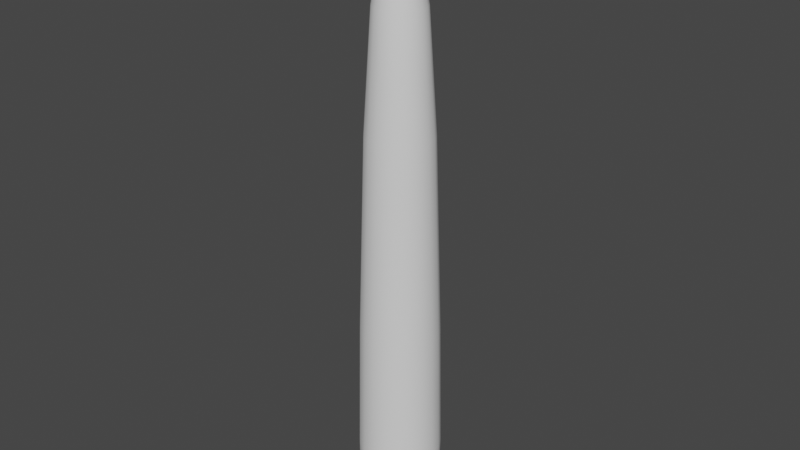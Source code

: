 # Source: tentacle.blend  (saved by Blender 3.4.6; exported with 4.5.12 LTS)
import bpy
from mathutils import Matrix  # noqa: F401  (used for matrix-valued properties, if any)

bpy.ops.wm.read_factory_settings(use_empty=True)
scene = bpy.context.scene
scene.name = 'Scene'

# ---- collections
col_collection = bpy.data.collections.new('Collection'); scene.collection.children.link(col_collection)

# ---- world
world_world = bpy.data.worlds.new('World'); scene.world = world_world
world_world.use_nodes = True; world_world.node_tree.nodes.clear()
_N = world_world.node_tree.nodes; _L = world_world.node_tree.links
n0 = _N.new('ShaderNodeOutputWorld'); n0.name = 'World Output'; n0.location = (300, 300)
n1 = _N.new('ShaderNodeBackground'); n1.name = 'Background'; n1.location = (10, 300)
n1.inputs[0].default_value = (0.05088, 0.05088, 0.05088, 1.0)
_L.new(n1.outputs[0], n0.inputs[0])
n0.is_active_output = True
world_world.color = (0.05088, 0.05088, 0.05088)
world_world.use_sun_shadow = False
world_world.sun_shadow_jitter_overblur = 0.0

# ---- meshes
me_cylinder = bpy.data.meshes.new('Cylinder')
me_cylinder.from_pydata([(-3.68e-10, 0.24, 0.0), (1.354e-10, -4.22e-11, 3.472), (0.07415, 0.2282, 0.0), (0.141, 0.1941, 0.0), (0.1941, 0.141, 0.0), (0.2282, 0.07415, 0.0), (0.24, 6.485e-10, 0.0), (0.2282, -0.07415, 0.0), (0.1941, -0.141, 0.0), (0.141, -0.1941, 0.0), (0.07415, -0.2282, 0.0), (-3.68e-10, -0.24, 0.0), (-0.07415, -0.2282, 0.0), (-0.141, -0.1941, 0.0), (-0.1941, -0.141, 0.0), (-0.2282, -0.07415, 0.0), (-0.24, 6.485e-10, 0.0), (-0.2282, 0.07415, 0.0), (-0.1941, 0.141, 0.0), (-0.141, 0.1941, 0.0), (-0.07415, 0.2282, 0.0), (-2.857e-11, 0.2201, 1.12), (-6.93e-10, 0.1845, 2.239), (0.05701, 0.1754, 2.239), (0.068, 0.2093, 1.12), (0.1084, 0.1492, 2.239), (0.1294, 0.178, 1.12), (0.1492, 0.1084, 2.239), (0.178, 0.1294, 1.12), (0.1754, 0.05701, 2.239), (0.2093, 0.068, 1.12), (0.1845, 2.857e-10, 2.239), (0.2201, 2.857e-10, 1.12), (0.1754, -0.05701, 2.239), (0.2093, -0.068, 1.12), (0.1492, -0.1084, 2.239), (0.178, -0.1294, 1.12), (0.1084, -0.1492, 2.239), (0.1294, -0.178, 1.12), (0.05701, -0.1754, 2.239), (0.068, -0.2093, 1.12), (-6.93e-10, -0.1845, 2.239), (-2.857e-11, -0.2201, 1.12), (-0.05701, -0.1754, 2.239), (-0.068, -0.2093, 1.12), (-0.1084, -0.1492, 2.239), (-0.1294, -0.178, 1.12), (-0.1492, -0.1084, 2.239), (-0.178, -0.1294, 1.12), (-0.1754, -0.05701, 2.239), (-0.2093, -0.068, 1.12), (-0.1845, 2.857e-10, 2.239), (-0.2201, 2.857e-10, 1.12), (-0.1754, 0.05701, 2.239), (-0.2093, 0.068, 1.12), (-0.1492, 0.1084, 2.239), (-0.178, 0.1294, 1.12), (-0.1084, 0.1492, 2.239), (-0.1294, 0.178, 1.12), (-0.05701, 0.1754, 2.239), (-0.068, 0.2093, 1.12), (0.04342, 0.1336, 2.899), (-1.514e-09, 0.1405, 2.899), (0.0826, 0.1137, 2.899), (0.1137, 0.0826, 2.899), (0.1336, 0.04342, 2.899), (0.1405, 2.857e-10, 2.899), (0.1336, -0.04342, 2.899), (0.1137, -0.0826, 2.899), (0.0826, -0.1137, 2.899), (0.04342, -0.1336, 2.899), (-1.514e-09, -0.1405, 2.899), (-0.04342, -0.1336, 2.899), (-0.0826, -0.1137, 2.899), (-0.1137, -0.0826, 2.899), (-0.1336, -0.04342, 2.899), (-0.1405, 2.857e-10, 2.899), (-0.1336, 0.04342, 2.899), (-0.1137, 0.0826, 2.899), (-0.0826, 0.1137, 2.899), (-0.04342, 0.1336, 2.899), (0.01555, 0.04784, 3.414), (1.455e-10, 0.05031, 3.414), (0.02957, 0.0407, 3.414), (0.0407, 0.02957, 3.414), (0.04784, 0.01555, 3.414), (0.05031, -1.561e-10, 3.414), (0.04784, -0.01555, 3.414), (0.0407, -0.02957, 3.414), (0.02957, -0.0407, 3.414), (0.01555, -0.04784, 3.414), (1.455e-10, -0.05031, 3.414), (-0.01555, -0.04784, 3.414), (-0.02957, -0.0407, 3.414), (-0.0407, -0.02957, 3.414), (-0.04784, -0.01555, 3.414), (-0.05031, -1.561e-10, 3.414), (-0.04784, 0.01555, 3.414), (-0.0407, 0.02957, 3.414), (-0.02957, 0.0407, 3.414), (-0.01555, 0.04784, 3.414), (-1.615e-10, 0.2129, 1.343), (-2.943e-10, 0.2058, 1.567), (-4.272e-10, 0.1987, 1.791), (-5.601e-10, 0.1916, 2.015), (0.05921, 0.1822, 2.015), (0.06141, 0.189, 1.791), (0.0636, 0.1958, 1.567), (0.0658, 0.2025, 1.343), (0.1126, 0.155, 2.015), (0.1168, 0.1608, 1.791), (0.121, 0.1665, 1.567), (0.1252, 0.1723, 1.343), (0.155, 0.1126, 2.015), (0.1608, 0.1168, 1.791), (0.1665, 0.121, 1.567), (0.1723, 0.1252, 1.343), (0.1822, 0.05921, 2.015), (0.189, 0.06141, 1.791), (0.1958, 0.0636, 1.567), (0.2025, 0.0658, 1.343), (0.1916, 2.857e-10, 2.015), (0.1987, 2.857e-10, 1.791), (0.2058, 2.857e-10, 1.567), (0.2129, 2.857e-10, 1.343), (0.1822, -0.05921, 2.015), (0.189, -0.06141, 1.791), (0.1958, -0.0636, 1.567), (0.2025, -0.0658, 1.343), (0.155, -0.1126, 2.015), (0.1608, -0.1168, 1.791), (0.1665, -0.121, 1.567), (0.1723, -0.1252, 1.343), (0.1126, -0.155, 2.015), (0.1168, -0.1608, 1.791), (0.121, -0.1665, 1.567), (0.1252, -0.1723, 1.343), (0.05921, -0.1822, 2.015), (0.06141, -0.189, 1.791), (0.0636, -0.1958, 1.567), (0.0658, -0.2025, 1.343), (-5.601e-10, -0.1916, 2.015), (-4.272e-10, -0.1987, 1.791), (-2.943e-10, -0.2058, 1.567), (-1.615e-10, -0.2129, 1.343), (-0.05921, -0.1822, 2.015), (-0.06141, -0.189, 1.791), (-0.0636, -0.1958, 1.567), (-0.0658, -0.2025, 1.343), (-0.1126, -0.155, 2.015), (-0.1168, -0.1608, 1.791), (-0.121, -0.1665, 1.567), (-0.1252, -0.1723, 1.343), (-0.155, -0.1126, 2.015), (-0.1608, -0.1168, 1.791), (-0.1665, -0.121, 1.567), (-0.1723, -0.1252, 1.343), (-0.1822, -0.05921, 2.015), (-0.189, -0.06141, 1.791), (-0.1958, -0.0636, 1.567), (-0.2025, -0.0658, 1.343), (-0.1916, 2.857e-10, 2.015), (-0.1987, 2.857e-10, 1.791), (-0.2058, 2.857e-10, 1.567), (-0.2129, 2.857e-10, 1.343), (-0.1822, 0.05921, 2.015), (-0.189, 0.06141, 1.791), (-0.1958, 0.0636, 1.567), (-0.2025, 0.0658, 1.343), (-0.155, 0.1126, 2.015), (-0.1608, 0.1168, 1.791), (-0.1665, 0.121, 1.567), (-0.1723, 0.1252, 1.343), (-0.1126, 0.155, 2.015), (-0.1168, 0.1608, 1.791), (-0.121, 0.1665, 1.567), (-0.1252, 0.1723, 1.343), (-0.05921, 0.1822, 2.015), (-0.06141, 0.189, 1.791), (-0.0636, 0.1958, 1.567), (-0.0658, 0.2025, 1.343), (-1.103e-09, 0.1625, 2.569), (0.05021, 0.1545, 2.569), (0.09551, 0.1315, 2.569), (0.1315, 0.09551, 2.569), (0.1545, 0.05021, 2.569), (0.1625, 2.857e-10, 2.569), (0.1545, -0.05021, 2.569), (0.1315, -0.09551, 2.569), (0.09551, -0.1315, 2.569), (0.05021, -0.1545, 2.569), (-1.103e-09, -0.1625, 2.569), (-0.05021, -0.1545, 2.569), (-0.09551, -0.1315, 2.569), (-0.1315, -0.09551, 2.569), (-0.1545, -0.05021, 2.569), (-0.1625, 2.857e-10, 2.569), (-0.1545, 0.05021, 2.569), (-0.1315, 0.09551, 2.569), (-0.09551, 0.1315, 2.569), (-0.05021, 0.1545, 2.569), (0.07005, 0.2156, 0.7463), (0.0721, 0.2219, 0.3732), (0.1333, 0.1834, 0.7463), (0.1371, 0.1888, 0.3732), (0.1834, 0.1333, 0.7463), (0.1888, 0.1371, 0.3732), (0.2156, 0.07005, 0.7463), (0.2219, 0.0721, 0.3732), (0.2267, 4.066e-10, 0.7463), (0.2333, 5.275e-10, 0.3732), (0.2156, -0.07005, 0.7463), (0.2219, -0.0721, 0.3732), (0.1834, -0.1333, 0.7463), (0.1888, -0.1371, 0.3732), (0.1333, -0.1834, 0.7463), (0.1371, -0.1888, 0.3732), (0.07005, -0.2156, 0.7463), (0.0721, -0.2219, 0.3732), (-1.417e-10, -0.2267, 0.7463), (-2.549e-10, -0.2333, 0.3732), (-0.07005, -0.2156, 0.7463), (-0.0721, -0.2219, 0.3732), (-0.1333, -0.1834, 0.7463), (-0.1371, -0.1888, 0.3732), (-0.1834, -0.1333, 0.7463), (-0.1888, -0.1371, 0.3732), (-0.2156, -0.07005, 0.7463), (-0.2219, -0.0721, 0.3732), (-0.2267, 4.066e-10, 0.7463), (-0.2333, 5.275e-10, 0.3732), (-0.2156, 0.07005, 0.7463), (-0.2219, 0.0721, 0.3732), (-0.1834, 0.1333, 0.7463), (-0.1888, 0.1371, 0.3732), (-0.1333, 0.1834, 0.7463), (-0.1371, 0.1888, 0.3732), (-0.07005, 0.2156, 0.7463), (-0.0721, 0.2219, 0.3732), (-2.549e-10, 0.2333, 0.3732), (-1.417e-10, 0.2267, 0.7463), (-6.841e-10, 0.09541, 3.157), (0.02948, 0.09074, 3.157), (0.05608, 0.07719, 3.157), (0.07719, 0.05608, 3.157), (0.09074, 0.02948, 3.157), (0.09541, 6.479e-11, 3.157), (0.09074, -0.02948, 3.157), (0.07719, -0.05608, 3.157), (0.05608, -0.07719, 3.157), (0.02948, -0.09074, 3.157), (-6.841e-10, -0.09541, 3.157), (-0.02948, -0.09074, 3.157), (-0.05608, -0.07719, 3.157), (-0.07719, -0.05608, 3.157), (-0.09074, -0.02948, 3.157), (-0.09541, 6.479e-11, 3.157), (-0.09074, 0.02948, 3.157), (-0.07719, 0.05608, 3.157), (-0.05608, 0.07719, 3.157), (-0.02948, 0.09074, 3.157)], [], [(181, 62, 61, 182), (182, 61, 63, 183), (183, 63, 64, 184), (184, 64, 65, 185), (185, 65, 66, 186), (186, 66, 67, 187), (187, 67, 68, 188), (188, 68, 69, 189), (189, 69, 70, 190), (190, 70, 71, 191), (191, 71, 72, 192), (192, 72, 73, 193), (193, 73, 74, 194), (194, 74, 75, 195), (195, 75, 76, 196), (196, 76, 77, 197), (197, 77, 78, 198), (198, 78, 79, 199), (199, 79, 80, 200), (200, 80, 62, 181), (0, 2, 3, 4, 5, 6, 7, 8, 9, 10, 11, 12, 13, 14, 15, 16, 17, 18, 19, 20), (237, 60, 21, 240), (177, 59, 22, 104), (235, 58, 60, 237), (173, 57, 59, 177), (233, 56, 58, 235), (169, 55, 57, 173), (231, 54, 56, 233), (165, 53, 55, 169), (229, 52, 54, 231), (161, 51, 53, 165), (227, 50, 52, 229), (157, 49, 51, 161), (225, 48, 50, 227), (153, 47, 49, 157), (223, 46, 48, 225), (149, 45, 47, 153), (221, 44, 46, 223), (145, 43, 45, 149), (219, 42, 44, 221), (141, 41, 43, 145), (217, 40, 42, 219), (137, 39, 41, 141), (215, 38, 40, 217), (133, 37, 39, 137), (213, 36, 38, 215), (129, 35, 37, 133), (211, 34, 36, 213), (125, 33, 35, 129), (209, 32, 34, 211), (121, 31, 33, 125), (207, 30, 32, 209), (117, 29, 31, 121), (205, 28, 30, 207), (113, 27, 29, 117), (203, 26, 28, 205), (109, 25, 27, 113), (201, 24, 26, 203), (105, 23, 25, 109), (240, 21, 24, 201), (104, 22, 23, 105), (241, 242, 61, 62), (242, 243, 63, 61), (243, 244, 64, 63), (244, 245, 65, 64), (245, 246, 66, 65), (246, 247, 67, 66), (247, 248, 68, 67), (248, 249, 69, 68), (249, 250, 70, 69), (250, 251, 71, 70), (251, 252, 72, 71), (252, 253, 73, 72), (253, 254, 74, 73), (254, 255, 75, 74), (255, 256, 76, 75), (256, 257, 77, 76), (257, 258, 78, 77), (258, 259, 79, 78), (259, 260, 80, 79), (260, 241, 62, 80), (1, 81, 82), (1, 83, 81), (1, 84, 83), (1, 85, 84), (1, 86, 85), (1, 87, 86), (1, 88, 87), (1, 89, 88), (1, 90, 89), (1, 91, 90), (1, 92, 91), (1, 93, 92), (1, 94, 93), (1, 95, 94), (1, 96, 95), (1, 97, 96), (1, 98, 97), (1, 99, 98), (1, 100, 99), (1, 82, 100), (21, 101, 108, 24), (101, 102, 107, 108), (102, 103, 106, 107), (103, 104, 105, 106), (24, 108, 112, 26), (108, 107, 111, 112), (107, 106, 110, 111), (106, 105, 109, 110), (26, 112, 116, 28), (112, 111, 115, 116), (111, 110, 114, 115), (110, 109, 113, 114), (28, 116, 120, 30), (116, 115, 119, 120), (115, 114, 118, 119), (114, 113, 117, 118), (30, 120, 124, 32), (120, 119, 123, 124), (119, 118, 122, 123), (118, 117, 121, 122), (32, 124, 128, 34), (124, 123, 127, 128), (123, 122, 126, 127), (122, 121, 125, 126), (34, 128, 132, 36), (128, 127, 131, 132), (127, 126, 130, 131), (126, 125, 129, 130), (36, 132, 136, 38), (132, 131, 135, 136), (131, 130, 134, 135), (130, 129, 133, 134), (38, 136, 140, 40), (136, 135, 139, 140), (135, 134, 138, 139), (134, 133, 137, 138), (40, 140, 144, 42), (140, 139, 143, 144), (139, 138, 142, 143), (138, 137, 141, 142), (42, 144, 148, 44), (144, 143, 147, 148), (143, 142, 146, 147), (142, 141, 145, 146), (44, 148, 152, 46), (148, 147, 151, 152), (147, 146, 150, 151), (146, 145, 149, 150), (46, 152, 156, 48), (152, 151, 155, 156), (151, 150, 154, 155), (150, 149, 153, 154), (48, 156, 160, 50), (156, 155, 159, 160), (155, 154, 158, 159), (154, 153, 157, 158), (50, 160, 164, 52), (160, 159, 163, 164), (159, 158, 162, 163), (158, 157, 161, 162), (52, 164, 168, 54), (164, 163, 167, 168), (163, 162, 166, 167), (162, 161, 165, 166), (54, 168, 172, 56), (168, 167, 171, 172), (167, 166, 170, 171), (166, 165, 169, 170), (56, 172, 176, 58), (172, 171, 175, 176), (171, 170, 174, 175), (170, 169, 173, 174), (58, 176, 180, 60), (176, 175, 179, 180), (175, 174, 178, 179), (174, 173, 177, 178), (60, 180, 101, 21), (180, 179, 102, 101), (179, 178, 103, 102), (178, 177, 104, 103), (59, 200, 181, 22), (57, 199, 200, 59), (55, 198, 199, 57), (53, 197, 198, 55), (51, 196, 197, 53), (49, 195, 196, 51), (47, 194, 195, 49), (45, 193, 194, 47), (43, 192, 193, 45), (41, 191, 192, 43), (39, 190, 191, 41), (37, 189, 190, 39), (35, 188, 189, 37), (33, 187, 188, 35), (31, 186, 187, 33), (29, 185, 186, 31), (27, 184, 185, 29), (25, 183, 184, 27), (23, 182, 183, 25), (22, 181, 182, 23), (0, 239, 202, 2), (239, 240, 201, 202), (2, 202, 204, 3), (202, 201, 203, 204), (3, 204, 206, 4), (204, 203, 205, 206), (4, 206, 208, 5), (206, 205, 207, 208), (5, 208, 210, 6), (208, 207, 209, 210), (6, 210, 212, 7), (210, 209, 211, 212), (7, 212, 214, 8), (212, 211, 213, 214), (8, 214, 216, 9), (214, 213, 215, 216), (9, 216, 218, 10), (216, 215, 217, 218), (10, 218, 220, 11), (218, 217, 219, 220), (11, 220, 222, 12), (220, 219, 221, 222), (12, 222, 224, 13), (222, 221, 223, 224), (13, 224, 226, 14), (224, 223, 225, 226), (14, 226, 228, 15), (226, 225, 227, 228), (15, 228, 230, 16), (228, 227, 229, 230), (16, 230, 232, 17), (230, 229, 231, 232), (17, 232, 234, 18), (232, 231, 233, 234), (18, 234, 236, 19), (234, 233, 235, 236), (19, 236, 238, 20), (236, 235, 237, 238), (20, 238, 239, 0), (238, 237, 240, 239), (100, 82, 241, 260), (99, 100, 260, 259), (98, 99, 259, 258), (97, 98, 258, 257), (96, 97, 257, 256), (95, 96, 256, 255), (94, 95, 255, 254), (93, 94, 254, 253), (92, 93, 253, 252), (91, 92, 252, 251), (90, 91, 251, 250), (89, 90, 250, 249), (88, 89, 249, 248), (87, 88, 248, 247), (86, 87, 247, 246), (85, 86, 246, 245), (84, 85, 245, 244), (83, 84, 244, 243), (81, 83, 243, 242), (82, 81, 242, 241)])
me_cylinder.polygons.foreach_set('use_smooth', [True] * 261)
_uv = me_cylinder.uv_layers.new(name='UVMap')
_uv.uv.foreach_set('vector', [1.0, 0.9167, 1.0, 1.0, 0.95, 1.0, 0.95, 0.9167, 0.95, 0.9167, 0.95, 1.0, 0.9, 1.0, 0.9, 0.9167, 0.9, 0.9167, 0.9, 1.0, 0.85, 1.0, 0.85, 0.9167, 0.85, 0.9167, 0.85, 1.0, 0.8, 1.0, 0.8, 0.9167, 0.8, 0.9167, 0.8, 1.0, 0.75, 1.0, 0.75, 0.9167, 0.75, 0.9167, 0.75, 1.0, 0.7, 1.0, 0.7, 0.9167, 0.7, 0.9167, 0.7, 1.0, 0.65, 1.0, 0.65, 0.9167, 0.65, 0.9167, 0.65, 1.0, 0.6, 1.0, 0.6, 0.9167, 0.6, 0.9167, 0.6, 1.0, 0.55, 1.0, 0.55, 0.9167, 0.55, 0.9167, 0.55, 1.0, 0.5, 1.0, 0.5, 0.9167, 0.5, 0.9167, 0.5, 1.0, 0.45, 1.0, 0.45, 0.9167, 0.45, 0.9167, 0.45, 1.0, 0.4, 1.0, 0.4, 0.9167, 0.4, 0.9167, 0.4, 1.0, 0.35, 1.0, 0.35, 0.9167, 0.35, 0.9167, 0.35, 1.0, 0.3, 1.0, 0.3, 0.9167, 0.3, 0.9167, 0.3, 1.0, 0.25, 1.0, 0.25, 0.9167, 0.25, 0.9167, 0.25, 1.0, 0.2, 1.0, 0.2, 0.9167, 0.2, 0.9167, 0.2, 1.0, 0.15, 1.0, 0.15, 0.9167, 0.15, 0.9167, 0.15, 1.0, 0.1, 1.0, 0.1, 0.9167, 0.1, 0.9167, 0.1, 1.0, 0.05, 1.0, 0.05, 0.9167, 0.05, 0.9167, 0.05, 1.0, -1.565e-07, 1.0, -1.565e-07, 0.9167, 0.75, 0.49, 0.8242, 0.4783, 0.8911, 0.4442, 0.9442, 0.3911, 0.9783, 0.3242, 0.99, 0.25, 0.9783, 0.1758, 0.9442, 0.1089, 0.8911, 0.05584, 0.8242, 0.02175, 0.75, 0.01, 0.6758, 0.02175, 0.6089, 0.05584, 0.5558, 0.1089, 0.5217, 0.1758, 0.51, 0.25, 0.5217, 0.3242, 0.5558, 0.3911, 0.6089, 0.4442, 0.6758, 0.4783, 0.05, 0.6111, 0.05, 0.6667, -1.565e-07, 0.6667, -1.565e-07, 0.6111, 0.05, 0.8, 0.05, 0.8333, -1.565e-07, 0.8333, -1.565e-07, 0.8, 0.1, 0.6111, 0.1, 0.6667, 0.05, 0.6667, 0.05, 0.6111, 0.1, 0.8, 0.1, 0.8333, 0.05, 0.8333, 0.05, 0.8, 0.15, 0.6111, 0.15, 0.6667, 0.1, 0.6667, 0.1, 0.6111, 0.15, 0.8, 0.15, 0.8333, 0.1, 0.8333, 0.1, 0.8, 0.2, 0.6111, 0.2, 0.6667, 0.15, 0.6667, 0.15, 0.6111, 0.2, 0.8, 0.2, 0.8333, 0.15, 0.8333, 0.15, 0.8, 0.25, 0.6111, 0.25, 0.6667, 0.2, 0.6667, 0.2, 0.6111, 0.25, 0.8, 0.25, 0.8333, 0.2, 0.8333, 0.2, 0.8, 0.3, 0.6111, 0.3, 0.6667, 0.25, 0.6667, 0.25, 0.6111, 0.3, 0.8, 0.3, 0.8333, 0.25, 0.8333, 0.25, 0.8, 0.35, 0.6111, 0.35, 0.6667, 0.3, 0.6667, 0.3, 0.6111, 0.35, 0.8, 0.35, 0.8333, 0.3, 0.8333, 0.3, 0.8, 0.4, 0.6111, 0.4, 0.6667, 0.35, 0.6667, 0.35, 0.6111, 0.4, 0.8, 0.4, 0.8333, 0.35, 0.8333, 0.35, 0.8, 0.45, 0.6111, 0.45, 0.6667, 0.4, 0.6667, 0.4, 0.6111, 0.45, 0.8, 0.45, 0.8333, 0.4, 0.8333, 0.4, 0.8, 0.5, 0.6111, 0.5, 0.6667, 0.45, 0.6667, 0.45, 0.6111, 0.5, 0.8, 0.5, 0.8333, 0.45, 0.8333, 0.45, 0.8, 0.55, 0.6111, 0.55, 0.6667, 0.5, 0.6667, 0.5, 0.6111, 0.55, 0.8, 0.55, 0.8333, 0.5, 0.8333, 0.5, 0.8, 0.6, 0.6111, 0.6, 0.6667, 0.55, 0.6667, 0.55, 0.6111, 0.6, 0.8, 0.6, 0.8333, 0.55, 0.8333, 0.55, 0.8, 0.65, 0.6111, 0.65, 0.6667, 0.6, 0.6667, 0.6, 0.6111, 0.65, 0.8, 0.65, 0.8333, 0.6, 0.8333, 0.6, 0.8, 0.7, 0.6111, 0.7, 0.6667, 0.65, 0.6667, 0.65, 0.6111, 0.7, 0.8, 0.7, 0.8333, 0.65, 0.8333, 0.65, 0.8, 0.75, 0.6111, 0.75, 0.6667, 0.7, 0.6667, 0.7, 0.6111, 0.75, 0.8, 0.75, 0.8333, 0.7, 0.8333, 0.7, 0.8, 0.8, 0.6111, 0.8, 0.6667, 0.75, 0.6667, 0.75, 0.6111, 0.8, 0.8, 0.8, 0.8333, 0.75, 0.8333, 0.75, 0.8, 0.85, 0.6111, 0.85, 0.6667, 0.8, 0.6667, 0.8, 0.6111, 0.85, 0.8, 0.85, 0.8333, 0.8, 0.8333, 0.8, 0.8, 0.9, 0.6111, 0.9, 0.6667, 0.85, 0.6667, 0.85, 0.6111, 0.9, 0.8, 0.9, 0.8333, 0.85, 0.8333, 0.85, 0.8, 0.95, 0.6111, 0.95, 0.6667, 0.9, 0.6667, 0.9, 0.6111, 0.95, 0.8, 0.95, 0.8333, 0.9, 0.8333, 0.9, 0.8, 1.0, 0.6111, 1.0, 0.6667, 0.95, 0.6667, 0.95, 0.6111, 1.0, 0.8, 1.0, 0.8333, 0.95, 0.8333, 0.95, 0.8, 0.25, 0.4405, 0.3089, 0.4312, 0.3242, 0.4783, 0.25, 0.49, 0.3089, 0.4312, 0.362, 0.4041, 0.3911, 0.4442, 0.3242, 0.4783, 0.362, 0.4041, 0.4041, 0.362, 0.4442, 0.3911, 0.3911, 0.4442, 0.4041, 0.362, 0.4312, 0.3089, 0.4783, 0.3242, 0.4442, 0.3911, 0.4312, 0.3089, 0.4405, 0.25, 0.49, 0.25, 0.4783, 0.3242, 0.4405, 0.25, 0.4312, 0.1911, 0.4783, 0.1758, 0.49, 0.25, 0.4312, 0.1911, 0.4041, 0.138, 0.4442, 0.1089, 0.4783, 0.1758, 0.4041, 0.138, 0.362, 0.09589, 0.3911, 0.05584, 0.4442, 0.1089, 0.362, 0.09589, 0.3089, 0.06883, 0.3242, 0.02175, 0.3911, 0.05584, 0.3089, 0.06883, 0.25, 0.05951, 0.25, 0.01, 0.3242, 0.02175, 0.25, 0.05951, 0.1911, 0.06883, 0.1758, 0.02175, 0.25, 0.01, 0.1911, 0.06883, 0.138, 0.09589, 0.1089, 0.05584, 0.1758, 0.02175, 0.138, 0.09589, 0.09589, 0.138, 0.05584, 0.1089, 0.1089, 0.05584, 0.09589, 0.138, 0.06883, 0.1911, 0.02175, 0.1758, 0.05584, 0.1089, 0.06883, 0.1911, 0.05951, 0.25, 0.01, 0.25, 0.02175, 0.1758, 0.05951, 0.25, 0.06883, 0.3089, 0.02175, 0.3242, 0.01, 0.25, 0.06883, 0.3089, 0.09589, 0.362, 0.05584, 0.3911, 0.02175, 0.3242, 0.09589, 0.362, 0.138, 0.4041, 0.1089, 0.4442, 0.05584, 0.3911, 0.138, 0.4041, 0.1911, 0.4312, 0.1758, 0.4783, 0.1089, 0.4442, 0.1911, 0.4312, 0.25, 0.4405, 0.25, 0.49, 0.1758, 0.4783, 0.2644, 0.2943, 0.2936, 0.3841, 0.25, 0.391, 0.2773, 0.2876, 0.3329, 0.3641, 0.2936, 0.3841, 0.2876, 0.2773, 0.3641, 0.3329, 0.3329, 0.3641, 0.2943, 0.2644, 0.3841, 0.2936, 0.3641, 0.3329, 0.2965, 0.25, 0.391, 0.25, 0.3841, 0.2936, 0.2943, 0.2356, 0.3841, 0.2064, 0.391, 0.25, 0.2876, 0.2227, 0.3641, 0.1671, 0.3841, 0.2064, 0.2773, 0.2124, 0.3329, 0.1359, 0.3641, 0.1671, 0.2644, 0.2057, 0.2936, 0.1159, 0.3329, 0.1359, 0.25, 0.2035, 0.25, 0.109, 0.2936, 0.1159, 0.2356, 0.2057, 0.2064, 0.1159, 0.25, 0.109, 0.2227, 0.2124, 0.1671, 0.1359, 0.2064, 0.1159, 0.2124, 0.2227, 0.1359, 0.1671, 0.1671, 0.1359, 0.2057, 0.2356, 0.1159, 0.2064, 0.1359, 0.1671, 0.2035, 0.25, 0.109, 0.25, 0.1159, 0.2064, 0.2057, 0.2644, 0.1159, 0.2936, 0.109, 0.25, 0.2124, 0.2773, 0.1359, 0.3329, 0.1159, 0.2936, 0.2227, 0.2876, 0.1671, 0.3641, 0.1359, 0.3329, 0.2356, 0.2943, 0.2064, 0.3841, 0.1671, 0.3641, 0.25, 0.2965, 0.25, 0.391, 0.2064, 0.3841, 1.0, 0.6667, 1.0, 0.7, 0.95, 0.7, 0.95, 0.6667, 1.0, 0.7, 1.0, 0.7333, 0.95, 0.7333, 0.95, 0.7, 1.0, 0.7333, 1.0, 0.7667, 0.95, 0.7667, 0.95, 0.7333, 1.0, 0.7667, 1.0, 0.8, 0.95, 0.8, 0.95, 0.7667, 0.95, 0.6667, 0.95, 0.7, 0.9, 0.7, 0.9, 0.6667, 0.95, 0.7, 0.95, 0.7333, 0.9, 0.7333, 0.9, 0.7, 0.95, 0.7333, 0.95, 0.7667, 0.9, 0.7667, 0.9, 0.7333, 0.95, 0.7667, 0.95, 0.8, 0.9, 0.8, 0.9, 0.7667, 0.9, 0.6667, 0.9, 0.7, 0.85, 0.7, 0.85, 0.6667, 0.9, 0.7, 0.9, 0.7333, 0.85, 0.7333, 0.85, 0.7, 0.9, 0.7333, 0.9, 0.7667, 0.85, 0.7667, 0.85, 0.7333, 0.9, 0.7667, 0.9, 0.8, 0.85, 0.8, 0.85, 0.7667, 0.85, 0.6667, 0.85, 0.7, 0.8, 0.7, 0.8, 0.6667, 0.85, 0.7, 0.85, 0.7333, 0.8, 0.7333, 0.8, 0.7, 0.85, 0.7333, 0.85, 0.7667, 0.8, 0.7667, 0.8, 0.7333, 0.85, 0.7667, 0.85, 0.8, 0.8, 0.8, 0.8, 0.7667, 0.8, 0.6667, 0.8, 0.7, 0.75, 0.7, 0.75, 0.6667, 0.8, 0.7, 0.8, 0.7333, 0.75, 0.7333, 0.75, 0.7, 0.8, 0.7333, 0.8, 0.7667, 0.75, 0.7667, 0.75, 0.7333, 0.8, 0.7667, 0.8, 0.8, 0.75, 0.8, 0.75, 0.7667, 0.75, 0.6667, 0.75, 0.7, 0.7, 0.7, 0.7, 0.6667, 0.75, 0.7, 0.75, 0.7333, 0.7, 0.7333, 0.7, 0.7, 0.75, 0.7333, 0.75, 0.7667, 0.7, 0.7667, 0.7, 0.7333, 0.75, 0.7667, 0.75, 0.8, 0.7, 0.8, 0.7, 0.7667, 0.7, 0.6667, 0.7, 0.7, 0.65, 0.7, 0.65, 0.6667, 0.7, 0.7, 0.7, 0.7333, 0.65, 0.7333, 0.65, 0.7, 0.7, 0.7333, 0.7, 0.7667, 0.65, 0.7667, 0.65, 0.7333, 0.7, 0.7667, 0.7, 0.8, 0.65, 0.8, 0.65, 0.7667, 0.65, 0.6667, 0.65, 0.7, 0.6, 0.7, 0.6, 0.6667, 0.65, 0.7, 0.65, 0.7333, 0.6, 0.7333, 0.6, 0.7, 0.65, 0.7333, 0.65, 0.7667, 0.6, 0.7667, 0.6, 0.7333, 0.65, 0.7667, 0.65, 0.8, 0.6, 0.8, 0.6, 0.7667, 0.6, 0.6667, 0.6, 0.7, 0.55, 0.7, 0.55, 0.6667, 0.6, 0.7, 0.6, 0.7333, 0.55, 0.7333, 0.55, 0.7, 0.6, 0.7333, 0.6, 0.7667, 0.55, 0.7667, 0.55, 0.7333, 0.6, 0.7667, 0.6, 0.8, 0.55, 0.8, 0.55, 0.7667, 0.55, 0.6667, 0.55, 0.7, 0.5, 0.7, 0.5, 0.6667, 0.55, 0.7, 0.55, 0.7333, 0.5, 0.7333, 0.5, 0.7, 0.55, 0.7333, 0.55, 0.7667, 0.5, 0.7667, 0.5, 0.7333, 0.55, 0.7667, 0.55, 0.8, 0.5, 0.8, 0.5, 0.7667, 0.5, 0.6667, 0.5, 0.7, 0.45, 0.7, 0.45, 0.6667, 0.5, 0.7, 0.5, 0.7333, 0.45, 0.7333, 0.45, 0.7, 0.5, 0.7333, 0.5, 0.7667, 0.45, 0.7667, 0.45, 0.7333, 0.5, 0.7667, 0.5, 0.8, 0.45, 0.8, 0.45, 0.7667, 0.45, 0.6667, 0.45, 0.7, 0.4, 0.7, 0.4, 0.6667, 0.45, 0.7, 0.45, 0.7333, 0.4, 0.7333, 0.4, 0.7, 0.45, 0.7333, 0.45, 0.7667, 0.4, 0.7667, 0.4, 0.7333, 0.45, 0.7667, 0.45, 0.8, 0.4, 0.8, 0.4, 0.7667, 0.4, 0.6667, 0.4, 0.7, 0.35, 0.7, 0.35, 0.6667, 0.4, 0.7, 0.4, 0.7333, 0.35, 0.7333, 0.35, 0.7, 0.4, 0.7333, 0.4, 0.7667, 0.35, 0.7667, 0.35, 0.7333, 0.4, 0.7667, 0.4, 0.8, 0.35, 0.8, 0.35, 0.7667, 0.35, 0.6667, 0.35, 0.7, 0.3, 0.7, 0.3, 0.6667, 0.35, 0.7, 0.35, 0.7333, 0.3, 0.7333, 0.3, 0.7, 0.35, 0.7333, 0.35, 0.7667, 0.3, 0.7667, 0.3, 0.7333, 0.35, 0.7667, 0.35, 0.8, 0.3, 0.8, 0.3, 0.7667, 0.3, 0.6667, 0.3, 0.7, 0.25, 0.7, 0.25, 0.6667, 0.3, 0.7, 0.3, 0.7333, 0.25, 0.7333, 0.25, 0.7, 0.3, 0.7333, 0.3, 0.7667, 0.25, 0.7667, 0.25, 0.7333, 0.3, 0.7667, 0.3, 0.8, 0.25, 0.8, 0.25, 0.7667, 0.25, 0.6667, 0.25, 0.7, 0.2, 0.7, 0.2, 0.6667, 0.25, 0.7, 0.25, 0.7333, 0.2, 0.7333, 0.2, 0.7, 0.25, 0.7333, 0.25, 0.7667, 0.2, 0.7667, 0.2, 0.7333, 0.25, 0.7667, 0.25, 0.8, 0.2, 0.8, 0.2, 0.7667, 0.2, 0.6667, 0.2, 0.7, 0.15, 0.7, 0.15, 0.6667, 0.2, 0.7, 0.2, 0.7333, 0.15, 0.7333, 0.15, 0.7, 0.2, 0.7333, 0.2, 0.7667, 0.15, 0.7667, 0.15, 0.7333, 0.2, 0.7667, 0.2, 0.8, 0.15, 0.8, 0.15, 0.7667, 0.15, 0.6667, 0.15, 0.7, 0.1, 0.7, 0.1, 0.6667, 0.15, 0.7, 0.15, 0.7333, 0.1, 0.7333, 0.1, 0.7, 0.15, 0.7333, 0.15, 0.7667, 0.1, 0.7667, 0.1, 0.7333, 0.15, 0.7667, 0.15, 0.8, 0.1, 0.8, 0.1, 0.7667, 0.1, 0.6667, 0.1, 0.7, 0.05, 0.7, 0.05, 0.6667, 0.1, 0.7, 0.1, 0.7333, 0.05, 0.7333, 0.05, 0.7, 0.1, 0.7333, 0.1, 0.7667, 0.05, 0.7667, 0.05, 0.7333, 0.1, 0.7667, 0.1, 0.8, 0.05, 0.8, 0.05, 0.7667, 0.05, 0.6667, 0.05, 0.7, -1.565e-07, 0.7, -1.565e-07, 0.6667, 0.05, 0.7, 0.05, 0.7333, -1.565e-07, 0.7333, -1.565e-07, 0.7, 0.05, 0.7333, 0.05, 0.7667, -1.565e-07, 0.7667, -1.565e-07, 0.7333, 0.05, 0.7667, 0.05, 0.8, -1.565e-07, 0.8, -1.565e-07, 0.7667, 0.05, 0.8333, 0.05, 0.9167, -1.565e-07, 0.9167, -1.565e-07, 0.8333, 0.1, 0.8333, 0.1, 0.9167, 0.05, 0.9167, 0.05, 0.8333, 0.15, 0.8333, 0.15, 0.9167, 0.1, 0.9167, 0.1, 0.8333, 0.2, 0.8333, 0.2, 0.9167, 0.15, 0.9167, 0.15, 0.8333, 0.25, 0.8333, 0.25, 0.9167, 0.2, 0.9167, 0.2, 0.8333, 0.3, 0.8333, 0.3, 0.9167, 0.25, 0.9167, 0.25, 0.8333, 0.35, 0.8333, 0.35, 0.9167, 0.3, 0.9167, 0.3, 0.8333, 0.4, 0.8333, 0.4, 0.9167, 0.35, 0.9167, 0.35, 0.8333, 0.45, 0.8333, 0.45, 0.9167, 0.4, 0.9167, 0.4, 0.8333, 0.5, 0.8333, 0.5, 0.9167, 0.45, 0.9167, 0.45, 0.8333, 0.55, 0.8333, 0.55, 0.9167, 0.5, 0.9167, 0.5, 0.8333, 0.6, 0.8333, 0.6, 0.9167, 0.55, 0.9167, 0.55, 0.8333, 0.65, 0.8333, 0.65, 0.9167, 0.6, 0.9167, 0.6, 0.8333, 0.7, 0.8333, 0.7, 0.9167, 0.65, 0.9167, 0.65, 0.8333, 0.75, 0.8333, 0.75, 0.9167, 0.7, 0.9167, 0.7, 0.8333, 0.8, 0.8333, 0.8, 0.9167, 0.75, 0.9167, 0.75, 0.8333, 0.85, 0.8333, 0.85, 0.9167, 0.8, 0.9167, 0.8, 0.8333, 0.9, 0.8333, 0.9, 0.9167, 0.85, 0.9167, 0.85, 0.8333, 0.95, 0.8333, 0.95, 0.9167, 0.9, 0.9167, 0.9, 0.8333, 1.0, 0.8333, 1.0, 0.9167, 0.95, 0.9167, 0.95, 0.8333, 1.0, 0.5, 1.0, 0.5556, 0.95, 0.5556, 0.95, 0.5, 1.0, 0.5556, 1.0, 0.6111, 0.95, 0.6111, 0.95, 0.5556, 0.95, 0.5, 0.95, 0.5556, 0.9, 0.5556, 0.9, 0.5, 0.95, 0.5556, 0.95, 0.6111, 0.9, 0.6111, 0.9, 0.5556, 0.9, 0.5, 0.9, 0.5556, 0.85, 0.5556, 0.85, 0.5, 0.9, 0.5556, 0.9, 0.6111, 0.85, 0.6111, 0.85, 0.5556, 0.85, 0.5, 0.85, 0.5556, 0.8, 0.5556, 0.8, 0.5, 0.85, 0.5556, 0.85, 0.6111, 0.8, 0.6111, 0.8, 0.5556, 0.8, 0.5, 0.8, 0.5556, 0.75, 0.5556, 0.75, 0.5, 0.8, 0.5556, 0.8, 0.6111, 0.75, 0.6111, 0.75, 0.5556, 0.75, 0.5, 0.75, 0.5556, 0.7, 0.5556, 0.7, 0.5, 0.75, 0.5556, 0.75, 0.6111, 0.7, 0.6111, 0.7, 0.5556, 0.7, 0.5, 0.7, 0.5556, 0.65, 0.5556, 0.65, 0.5, 0.7, 0.5556, 0.7, 0.6111, 0.65, 0.6111, 0.65, 0.5556, 0.65, 0.5, 0.65, 0.5556, 0.6, 0.5556, 0.6, 0.5, 0.65, 0.5556, 0.65, 0.6111, 0.6, 0.6111, 0.6, 0.5556, 0.6, 0.5, 0.6, 0.5556, 0.55, 0.5556, 0.55, 0.5, 0.6, 0.5556, 0.6, 0.6111, 0.55, 0.6111, 0.55, 0.5556, 0.55, 0.5, 0.55, 0.5556, 0.5, 0.5556, 0.5, 0.5, 0.55, 0.5556, 0.55, 0.6111, 0.5, 0.6111, 0.5, 0.5556, 0.5, 0.5, 0.5, 0.5556, 0.45, 0.5556, 0.45, 0.5, 0.5, 0.5556, 0.5, 0.6111, 0.45, 0.6111, 0.45, 0.5556, 0.45, 0.5, 0.45, 0.5556, 0.4, 0.5556, 0.4, 0.5, 0.45, 0.5556, 0.45, 0.6111, 0.4, 0.6111, 0.4, 0.5556, 0.4, 0.5, 0.4, 0.5556, 0.35, 0.5556, 0.35, 0.5, 0.4, 0.5556, 0.4, 0.6111, 0.35, 0.6111, 0.35, 0.5556, 0.35, 0.5, 0.35, 0.5556, 0.3, 0.5556, 0.3, 0.5, 0.35, 0.5556, 0.35, 0.6111, 0.3, 0.6111, 0.3, 0.5556, 0.3, 0.5, 0.3, 0.5556, 0.25, 0.5556, 0.25, 0.5, 0.3, 0.5556, 0.3, 0.6111, 0.25, 0.6111, 0.25, 0.5556, 0.25, 0.5, 0.25, 0.5556, 0.2, 0.5556, 0.2, 0.5, 0.25, 0.5556, 0.25, 0.6111, 0.2, 0.6111, 0.2, 0.5556, 0.2, 0.5, 0.2, 0.5556, 0.15, 0.5556, 0.15, 0.5, 0.2, 0.5556, 0.2, 0.6111, 0.15, 0.6111, 0.15, 0.5556, 0.15, 0.5, 0.15, 0.5556, 0.1, 0.5556, 0.1, 0.5, 0.15, 0.5556, 0.15, 0.6111, 0.1, 0.6111, 0.1, 0.5556, 0.1, 0.5, 0.1, 0.5556, 0.05, 0.5556, 0.05, 0.5, 0.1, 0.5556, 0.1, 0.6111, 0.05, 0.6111, 0.05, 0.5556, 0.05, 0.5, 0.05, 0.5556, -1.565e-07, 0.5556, -1.565e-07, 0.5, 0.05, 0.5556, 0.05, 0.6111, -1.565e-07, 0.6111, -1.565e-07, 0.5556, 0.2064, 0.3841, 0.25, 0.391, 0.25, 0.4405, 0.1911, 0.4312, 0.1671, 0.3641, 0.2064, 0.3841, 0.1911, 0.4312, 0.138, 0.4041, 0.1359, 0.3329, 0.1671, 0.3641, 0.138, 0.4041, 0.09589, 0.362, 0.1159, 0.2936, 0.1359, 0.3329, 0.09589, 0.362, 0.06883, 0.3089, 0.109, 0.25, 0.1159, 0.2936, 0.06883, 0.3089, 0.05951, 0.25, 0.1159, 0.2064, 0.109, 0.25, 0.05951, 0.25, 0.06883, 0.1911, 0.1359, 0.1671, 0.1159, 0.2064, 0.06883, 0.1911, 0.09589, 0.138, 0.1671, 0.1359, 0.1359, 0.1671, 0.09589, 0.138, 0.138, 0.09589, 0.2064, 0.1159, 0.1671, 0.1359, 0.138, 0.09589, 0.1911, 0.06883, 0.25, 0.109, 0.2064, 0.1159, 0.1911, 0.06883, 0.25, 0.05951, 0.2936, 0.1159, 0.25, 0.109, 0.25, 0.05951, 0.3089, 0.06883, 0.3329, 0.1359, 0.2936, 0.1159, 0.3089, 0.06883, 0.362, 0.09589, 0.3641, 0.1671, 0.3329, 0.1359, 0.362, 0.09589, 0.4041, 0.138, 0.3841, 0.2064, 0.3641, 0.1671, 0.4041, 0.138, 0.4312, 0.1911, 0.391, 0.25, 0.3841, 0.2064, 0.4312, 0.1911, 0.4405, 0.25, 0.3841, 0.2936, 0.391, 0.25, 0.4405, 0.25, 0.4312, 0.3089, 0.3641, 0.3329, 0.3841, 0.2936, 0.4312, 0.3089, 0.4041, 0.362, 0.3329, 0.3641, 0.3641, 0.3329, 0.4041, 0.362, 0.362, 0.4041, 0.2936, 0.3841, 0.3329, 0.3641, 0.362, 0.4041, 0.3089, 0.4312, 0.25, 0.391, 0.2936, 0.3841, 0.3089, 0.4312, 0.25, 0.4405])
me_cylinder.update()
arm_armature = bpy.data.armatures.new('Armature')  # bones are not reproduced

# ---- objects
ob_tentacle = bpy.data.objects.new('Tentacle', me_cylinder)
ob_armature = bpy.data.objects.new('Armature', arm_armature)

# ---- transforms, parenting, visibility, modifiers, constraints
ob_tentacle.parent = ob_armature
ob_tentacle.location = (0.0, 0.0, 0.0)
_vg = ob_tentacle.vertex_groups.new(name='Bone')
for _i, _w in zip([0, 2, 3, 4, 5, 6, 7, 8, 9, 10, 11, 12, 13, 14, 15, 16, 17, 18, 19, 20, 21, 24, 26, 28, 30, 32, 34, 36, 38, 40, 42, 44, 46, 48, 50, 52, 54, 56, 58, 60, 101, 102, 103, 106, 107, 108, 110, 111, 112, 114, 115, 116, 118, 119, 120, 122, 123, 124, 126, 127, 128, 130, 131, 132, 134, 135, 136, 138, 139, 140, 142, 143, 144, 146, 147, 148, 150, 151, 152, 154, 155, 156, 158, 159, 160, 162, 163, 164, 166, 167, 168, 170, 171, 172, 174, 175, 176, 178, 179, 180, 201, 202, 203, 204, 205, 206, 207, 208, 209, 210, 211, 212, 213, 214, 215, 216, 217, 218, 219, 220, 221, 222, 223, 224, 225, 226, 227, 228, 229, 230, 231, 232, 233, 234, 235, 236, 237, 238, 239, 240], [0.9995, 0.9995, 0.9995, 0.9995, 0.9995, 0.9995, 0.9995, 0.9996, 0.9995, 0.9995, 0.9995, 0.9995, 0.9995, 0.9995, 0.9995, 0.9996, 0.9995, 0.9995, 0.9995, 0.9996, 0.5222, 0.5222, 0.5222, 0.5222, 0.5222, 0.5222, 0.5222, 0.5222, 0.5222, 0.5222, 0.5222, 0.5222, 0.5222, 0.5222, 0.5222, 0.5222, 0.5222, 0.5222, 0.5222, 0.5222, 0.4987, 0.4629, 0.0678, 0.0678, 0.4629, 0.4987, 0.0678, 0.4629, 0.4987, 0.0678, 0.4629, 0.4987, 0.0678, 0.4629, 0.4987, 0.0678, 0.4629, 0.4987, 0.0678, 0.4629, 0.4987, 0.0678, 0.4629, 0.4987, 0.0678, 0.4629, 0.4987, 0.0678, 0.4629, 0.4987, 0.0678, 0.4629, 0.4987, 0.0678, 0.4629, 0.4987, 0.0678, 0.4629, 0.4987, 0.0678, 0.4629, 0.4987, 0.0678, 0.4629, 0.4987, 0.0678, 0.4629, 0.4987, 0.0678, 0.4629, 0.4987, 0.0678, 0.4629, 0.4987, 0.0678, 0.4629, 0.4987, 0.0678, 0.4629, 0.4987, 0.9631, 0.997, 0.9631, 0.997, 0.9631, 0.997, 0.9631, 0.997, 0.9631, 0.997, 0.9631, 0.997, 0.9631, 0.997, 0.9631, 0.997, 0.9631, 0.997, 0.9631, 0.997, 0.9631, 0.997, 0.9631, 0.997, 0.9631, 0.997, 0.9631, 0.997, 0.9631, 0.997, 0.9631, 0.997, 0.9631, 0.997, 0.9631, 0.997, 0.9631, 0.997, 0.997, 0.9631]): _vg.add([_i], _w, 'REPLACE')
_vg = ob_tentacle.vertex_groups.new(name='Bone.001')
for _i, _w in zip([21, 24, 26, 28, 30, 32, 34, 36, 38, 40, 42, 44, 46, 48, 50, 52, 54, 56, 58, 60, 101, 102, 103, 106, 107, 108, 110, 111, 112, 114, 115, 116, 118, 119, 120, 122, 123, 124, 126, 127, 128, 130, 131, 132, 134, 135, 136, 138, 139, 140, 142, 143, 144, 146, 147, 148, 150, 151, 152, 154, 155, 156, 158, 159, 160, 162, 163, 164, 166, 167, 168, 170, 171, 172, 174, 175, 176, 178, 179, 180, 201, 203, 205, 207, 209, 211, 213, 215, 217, 219, 221, 223, 225, 227, 229, 231, 233, 235, 237, 240], [0.4773, 0.4773, 0.4773, 0.4773, 0.4773, 0.4773, 0.4773, 0.4773, 0.4773, 0.4773, 0.4773, 0.4773, 0.4773, 0.4773, 0.4773, 0.4773, 0.4773, 0.4773, 0.4773, 0.4773, 0.4945, 0.4625, 0.06774, 0.06774, 0.4625, 0.4945, 0.06774, 0.4625, 0.4945, 0.06774, 0.4625, 0.4945, 0.06774, 0.4625, 0.4945, 0.06774, 0.4625, 0.4945, 0.06774, 0.4625, 0.4945, 0.06774, 0.4625, 0.4945, 0.06774, 0.4625, 0.4945, 0.06774, 0.4625, 0.4945, 0.06774, 0.4625, 0.4945, 0.06774, 0.4625, 0.4945, 0.06774, 0.4625, 0.4945, 0.06774, 0.4625, 0.4945, 0.06774, 0.4625, 0.4945, 0.06774, 0.4625, 0.4945, 0.06774, 0.4625, 0.4945, 0.06774, 0.4625, 0.4945, 0.06774, 0.4625, 0.4945, 0.06774, 0.4625, 0.4945, 0.02367, 0.02367, 0.02367, 0.02367, 0.02367, 0.02367, 0.02367, 0.02367, 0.02367, 0.02367, 0.02367, 0.02367, 0.02367, 0.02367, 0.02367, 0.02367, 0.02367, 0.02367, 0.02367, 0.02367]): _vg.add([_i], _w, 'REPLACE')
_vg = ob_tentacle.vertex_groups.new(name='Bone.002')
for _i, _w in zip([1, 22, 23, 25, 27, 29, 31, 33, 35, 37, 39, 41, 43, 45, 47, 49, 51, 53, 55, 57, 59, 61, 62, 63, 64, 65, 66, 67, 68, 69, 70, 71, 72, 73, 74, 75, 76, 77, 78, 79, 80, 81, 82, 83, 84, 85, 86, 87, 88, 89, 90, 91, 92, 93, 94, 95, 96, 97, 98, 99, 100, 102, 103, 104, 105, 106, 107, 109, 110, 111, 113, 114, 115, 117, 118, 119, 121, 122, 123, 125, 126, 127, 129, 130, 131, 133, 134, 135, 137, 138, 139, 141, 142, 143, 145, 146, 147, 149, 150, 151, 153, 154, 155, 157, 158, 159, 161, 162, 163, 165, 166, 167, 169, 170, 171, 173, 174, 175, 177, 178, 179, 181, 182, 183, 184, 185, 186, 187, 188, 189, 190, 191, 192, 193, 194, 195, 196, 197, 198, 199, 200, 241, 242, 243, 244, 245, 246, 247, 248, 249, 250, 251, 252, 253, 254, 255, 256, 257, 258, 259, 260], [1.0, 0.9978, 0.9978, 0.9978, 0.9978, 0.9978, 0.9978, 0.9978, 0.9978, 0.9978, 0.9978, 0.9978, 0.9978, 0.9978, 0.9978, 0.9978, 0.9978, 0.9978, 0.9978, 0.9978, 0.9978, 1.0, 1.0, 1.0, 1.0, 1.0, 1.0, 1.0, 1.0, 1.0, 1.0, 1.0, 1.0, 1.0, 1.0, 1.0, 1.0, 1.0, 1.0, 1.0, 1.0, 1.0, 1.0, 1.0, 1.0, 1.0, 1.0, 1.0, 1.0, 1.0, 1.0, 1.0, 1.0, 1.0, 1.0, 1.0, 1.0, 1.0, 1.0, 1.0, 1.0, 0.0746, 0.8645, 0.9812, 0.9812, 0.8645, 0.0746, 0.9812, 0.8645, 0.0746, 0.9812, 0.8645, 0.0746, 0.9812, 0.8645, 0.0746, 0.9812, 0.8645, 0.0746, 0.9812, 0.8645, 0.0746, 0.9812, 0.8645, 0.0746, 0.9812, 0.8645, 0.0746, 0.9812, 0.8645, 0.0746, 0.9812, 0.8645, 0.0746, 0.9812, 0.8645, 0.0746, 0.9812, 0.8645, 0.0746, 0.9812, 0.8645, 0.0746, 0.9812, 0.8645, 0.0746, 0.9812, 0.8645, 0.0746, 0.9812, 0.8645, 0.0746, 0.9812, 0.8645, 0.0746, 0.9812, 0.8645, 0.0746, 0.9812, 0.8645, 0.0746, 0.9999, 0.9999, 0.9999, 0.9999, 0.9999, 0.9999, 0.9999, 0.9999, 0.9999, 0.9999, 0.9999, 0.9999, 0.9999, 0.9999, 0.9999, 0.9999, 0.9999, 0.9999, 0.9999, 0.9999, 1.0, 1.0, 1.0, 1.0, 1.0, 1.0, 1.0, 1.0, 1.0, 1.0, 1.0, 1.0, 1.0, 1.0, 1.0, 1.0, 1.0, 1.0, 1.0, 1.0]): _vg.add([_i], _w, 'REPLACE')
_m = ob_tentacle.modifiers.new('Armature', 'ARMATURE')
_m.object = ob_armature
ob_armature.location = (0.0, 0.0, 0.0)
ob_armature.show_in_front = True

# ---- collection membership
col_collection.objects.link(ob_tentacle)
col_collection.objects.link(ob_armature)

# ---- scene / render settings (as saved in the file)
scene.frame_start = 1; scene.frame_end = 250; scene.frame_set(1)
scene.render.engine = 'BLENDER_EEVEE_NEXT'
scene.cycles.sampling_pattern = 'TABULATED_SOBOL'
scene.cycles.use_light_tree = False
scene.view_settings.view_transform = 'Filmic'
bpy.context.view_layer.update()

# ---- added for rendering (the .blend has no active camera and no usable light): camera, sun
cam_auto = bpy.data.cameras.new('AutoCamera')
cam_auto.lens = 50.0
cam_auto.sensor_width = 36.0
cam_auto.clip_end = 1000.0
ob_auto_camera = bpy.data.objects.new('AutoCamera', cam_auto)
scene.collection.objects.link(ob_auto_camera)
ob_auto_camera.location = (3.27307, -3.92768, 4.35439)
ob_auto_camera.rotation_euler = (1.09748, -7.21219e-08, 0.694738)
scene.camera = ob_auto_camera
light_auto_sun = bpy.data.lights.new('AutoSun', 'SUN')
light_auto_sun.energy = 3.0
light_auto_sun.angle = 0.0523599
ob_auto_sun = bpy.data.objects.new('AutoSun', light_auto_sun)
scene.collection.objects.link(ob_auto_sun)
ob_auto_sun.rotation_euler = (0.872665, 0.174533, 0.523599)
bpy.context.view_layer.update()
